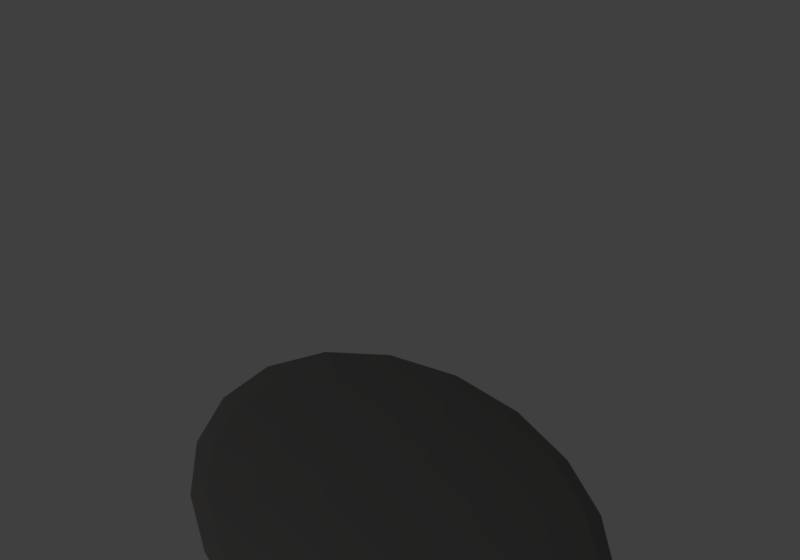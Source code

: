 # Source: ep_a_escort_boat.blend  (saved by Blender 5.2.45; exported with 4.5.12 LTS)
import bpy
from mathutils import Matrix  # noqa: F401  (used for matrix-valued properties, if any)

bpy.ops.wm.read_factory_settings(use_empty=True)
scene = bpy.context.scene
scene.name = 'Scene'

# ---- collections
col_collection = bpy.data.collections.new('Collection'); scene.collection.children.link(col_collection)

# ---- materials (node trees are filled in below, after node groups)
mat_soft_shadow_007 = bpy.data.materials.new('soft shadow.007')
mat_soft_shadow_007.diffuse_color = (0.015, 0.014, 0.013, 1.0)

# ---- material node trees
mat_soft_shadow_007.use_nodes = True; mat_soft_shadow_007.node_tree.nodes.clear()
_N = mat_soft_shadow_007.node_tree.nodes; _L = mat_soft_shadow_007.node_tree.links
n0 = _N.new('ShaderNodeBsdfPrincipled'); n0.name = 'Principled BSDF'; n0.location = (-200, 100)
n0.inputs[0].default_value = (0.015, 0.014, 0.013, 1.0)
n0.inputs[2].default_value = 0.9
n0.inputs[10].default_value = 0.005
n1 = _N.new('ShaderNodeOutputMaterial'); n1.name = 'Material Output'; n1.location = (200, 100)
_L.new(n0.outputs[0], n1.inputs[0])
n1.is_active_output = True

# ---- world
world_world = bpy.data.worlds.new('World'); scene.world = world_world
world_world.use_nodes = True; world_world.node_tree.nodes.clear()
_N = world_world.node_tree.nodes; _L = world_world.node_tree.links
n0 = _N.new('ShaderNodeOutputWorld'); n0.name = 'World Output'; n0.location = (200, 100)
n1 = _N.new('ShaderNodeBackground'); n1.name = 'Background'; n1.location = (-200, 100)
n1.inputs[0].default_value = (0.05088, 0.05088, 0.05088, 1.0)
_L.new(n1.outputs[0], n0.inputs[0])
n0.is_active_output = True
world_world.color = (0.045, 0.045, 0.045)
world_world.sun_shadow_jitter_overblur = 0.0

# ---- cameras
cam_fixed_iso_camera_023 = bpy.data.cameras.new('fixed iso camera.023')
cam_fixed_iso_camera_023.type = 'ORTHO'
cam_fixed_iso_camera_023.ortho_scale = 1.9

# ---- lights
light_high_left_023 = bpy.data.lights.new('high left.023', 'AREA')
light_high_left_023.energy = 420.0
light_high_left_023.size = 3.0

# ---- meshes
me_sphere_023 = bpy.data.meshes.new('Sphere.023')
me_sphere_023.from_pydata([(0.0, 0.0, 1.0), (0.0, 0.3827, 0.9239), (0.0, 1.0, 0.0), (0.0, 0.9239, -0.3827), (0.0, 0.3827, -0.9239), (0.0, 0.0, -1.0), (0.1183, 0.364, 0.9239), (0.2185, 0.6725, 0.7071), (0.2855, 0.8787, 0.3827), (0.309, 0.9511, 0.0), (0.2855, 0.8787, -0.3827), (0.2185, 0.6725, -0.7071), (0.1183, 0.364, -0.9239), (0.2249, 0.3096, 0.9239), (0.4156, 0.5721, 0.7071), (0.543, 0.7474, 0.3827), (0.5878, 0.809, 0.0), (0.543, 0.7474, -0.3827), (0.4156, 0.5721, -0.7071), (0.2249, 0.3096, -0.9239), (0.3096, 0.2249, 0.9239), (0.5721, 0.4156, 0.7071), (0.7474, 0.543, 0.3827), (0.809, 0.5878, 0.0), (0.7474, 0.543, -0.3827), (0.5721, 0.4156, -0.7071), (0.3096, 0.2249, -0.9239), (0.364, 0.1183, 0.9239), (0.6725, 0.2185, 0.7071), (0.8787, 0.2855, 0.3827), (0.9511, 0.309, 0.0), (0.8787, 0.2855, -0.3827), (0.6725, 0.2185, -0.7071), (0.364, 0.1183, -0.9239), (0.3827, -2.235e-08, 0.9239), (0.7071, 0.0, 0.7071), (0.9239, 0.0, 0.3827), (1.0, -2.98e-08, 0.0), (0.9239, 0.0, -0.3827), (0.7071, 0.0, -0.7071), (0.3827, -2.235e-08, -0.9239), (0.364, -0.1183, 0.9239), (0.6725, -0.2185, 0.7071), (0.8787, -0.2855, 0.3827), (0.9511, -0.309, 0.0), (0.8787, -0.2855, -0.3827), (0.6725, -0.2185, -0.7071), (0.364, -0.1183, -0.9239), (0.3096, -0.2249, 0.9239), (0.5721, -0.4156, 0.7071), (0.7474, -0.543, 0.3827), (0.809, -0.5878, 0.0), (0.7474, -0.543, -0.3827), (0.5721, -0.4156, -0.7071), (0.3096, -0.2249, -0.9239), (0.2249, -0.3096, 0.9239), (0.4156, -0.5721, 0.7071), (0.543, -0.7474, 0.3827), (0.5878, -0.809, 0.0), (0.543, -0.7474, -0.3827), (0.4156, -0.5721, -0.7071), (0.2249, -0.3096, -0.9239), (0.1183, -0.364, 0.9239), (0.2185, -0.6725, 0.7071), (0.2855, -0.8787, 0.3827), (0.309, -0.9511, 0.0), (0.2855, -0.8787, -0.3827), (0.2185, -0.6725, -0.7071), (0.1183, -0.364, -0.9239), (-3.725e-08, -0.3827, 0.9239), (1.49e-08, -0.7071, 0.7071), (0.0, -0.9239, 0.3827), (0.0, -1.0, 0.0), (0.0, -0.9239, -0.3827), (1.49e-08, -0.7071, -0.7071), (-3.725e-08, -0.3827, -0.9239), (-0.1183, -0.364, 0.9239), (-0.2185, -0.6725, 0.7071), (-0.2855, -0.8787, 0.3827), (-0.309, -0.9511, 0.0), (-0.2855, -0.8787, -0.3827), (-0.2185, -0.6725, -0.7071), (-0.1183, -0.364, -0.9239), (-0.2249, -0.3096, 0.9239), (-0.4156, -0.5721, 0.7071), (-0.543, -0.7474, 0.3827), (-0.5878, -0.809, 0.0), (-0.543, -0.7474, -0.3827), (-0.4156, -0.5721, -0.7071), (-0.2249, -0.3096, -0.9239), (-0.3096, -0.2249, 0.9239), (-0.5721, -0.4156, 0.7071), (-0.7474, -0.543, 0.3827), (-0.809, -0.5878, 0.0), (-0.7474, -0.543, -0.3827), (-0.5721, -0.4156, -0.7071), (-0.3096, -0.2249, -0.9239), (-0.364, -0.1183, 0.9239), (-0.6725, -0.2185, 0.7071), (-0.8787, -0.2855, 0.3827), (-0.9511, -0.309, 0.0), (-0.8787, -0.2855, -0.3827), (-0.6725, -0.2185, -0.7071), (-0.364, -0.1183, -0.9239), (-0.3827, 2.235e-08, 0.9239), (-0.7071, -1.49e-08, 0.7071), (-0.9239, 2.98e-08, 0.3827), (-1.0, 0.0, 0.0), (-0.9239, 2.98e-08, -0.3827), (-0.7071, -1.49e-08, -0.7071), (-0.3827, 2.235e-08, -0.9239), (-0.364, 0.1183, 0.9239), (-0.6725, 0.2185, 0.7071), (-0.8787, 0.2855, 0.3827), (-0.9511, 0.309, 0.0), (-0.8787, 0.2855, -0.3827), (-0.6725, 0.2185, -0.7071), (-0.364, 0.1183, -0.9239), (-0.3096, 0.2249, 0.9239), (-0.5721, 0.4156, 0.7071), (-0.7474, 0.543, 0.3827), (-0.809, 0.5878, 0.0), (-0.7474, 0.543, -0.3827), (-0.5721, 0.4156, -0.7071), (-0.3096, 0.2249, -0.9239), (-0.2249, 0.3096, 0.9239), (-0.4156, 0.5721, 0.7071), (-0.543, 0.7474, 0.3827), (-0.5878, 0.809, 0.0), (-0.543, 0.7474, -0.3827), (-0.4156, 0.5721, -0.7071), (-0.2249, 0.3096, -0.9239), (-0.1183, 0.364, 0.9239), (-0.2185, 0.6725, 0.7071), (-0.2855, 0.8787, 0.3827), (-0.309, 0.9511, 0.0), (-0.2855, 0.8787, -0.3827), (-0.2185, 0.6725, -0.7071), (-0.1183, 0.364, -0.9239), (-2.98e-08, 0.7071, 0.7071), (8.941e-08, 0.9239, 0.3827), (-2.98e-08, 0.7071, -0.7071)], [], [(4, 141, 11, 12), (3, 2, 9, 10), (140, 139, 7, 8), (1, 0, 6), (5, 4, 12), (141, 3, 10, 11), (2, 140, 8, 9), (139, 1, 6, 7), (5, 12, 19), (11, 10, 17, 18), (9, 8, 15, 16), (7, 6, 13, 14), (12, 11, 18, 19), (10, 9, 16, 17), (8, 7, 14, 15), (6, 0, 13), (16, 15, 22, 23), (14, 13, 20, 21), (19, 18, 25, 26), (17, 16, 23, 24), (15, 14, 21, 22), (13, 0, 20), (5, 19, 26), (18, 17, 24, 25), (26, 25, 32, 33), (24, 23, 30, 31), (22, 21, 28, 29), (20, 0, 27), (5, 26, 33), (25, 24, 31, 32), (23, 22, 29, 30), (21, 20, 27, 28), (29, 28, 35, 36), (27, 0, 34), (5, 33, 40), (32, 31, 38, 39), (30, 29, 36, 37), (28, 27, 34, 35), (33, 32, 39, 40), (31, 30, 37, 38), (5, 40, 47), (39, 38, 45, 46), (37, 36, 43, 44), (35, 34, 41, 42), (40, 39, 46, 47), (38, 37, 44, 45), (36, 35, 42, 43), (34, 0, 41), (42, 41, 48, 49), (47, 46, 53, 54), (45, 44, 51, 52), (43, 42, 49, 50), (41, 0, 48), (5, 47, 54), (46, 45, 52, 53), (44, 43, 50, 51), (54, 53, 60, 61), (52, 51, 58, 59), (50, 49, 56, 57), (48, 0, 55), (5, 54, 61), (53, 52, 59, 60), (51, 50, 57, 58), (49, 48, 55, 56), (55, 0, 62), (5, 61, 68), (60, 59, 66, 67), (58, 57, 64, 65), (56, 55, 62, 63), (61, 60, 67, 68), (59, 58, 65, 66), (57, 56, 63, 64), (67, 66, 73, 74), (65, 64, 71, 72), (63, 62, 69, 70), (68, 67, 74, 75), (66, 65, 72, 73), (64, 63, 70, 71), (62, 0, 69), (5, 68, 75), (75, 74, 81, 82), (73, 72, 79, 80), (71, 70, 77, 78), (69, 0, 76), (5, 75, 82), (74, 73, 80, 81), (72, 71, 78, 79), (70, 69, 76, 77), (80, 79, 86, 87), (78, 77, 84, 85), (76, 0, 83), (5, 82, 89), (81, 80, 87, 88), (79, 78, 85, 86), (77, 76, 83, 84), (82, 81, 88, 89), (5, 89, 96), (88, 87, 94, 95), (86, 85, 92, 93), (84, 83, 90, 91), (89, 88, 95, 96), (87, 86, 93, 94), (85, 84, 91, 92), (83, 0, 90), (93, 92, 99, 100), (91, 90, 97, 98), (96, 95, 102, 103), (94, 93, 100, 101), (92, 91, 98, 99), (90, 0, 97), (5, 96, 103), (95, 94, 101, 102), (103, 102, 109, 110), (101, 100, 107, 108), (99, 98, 105, 106), (97, 0, 104), (5, 103, 110), (102, 101, 108, 109), (100, 99, 106, 107), (98, 97, 104, 105), (106, 105, 112, 113), (104, 0, 111), (5, 110, 117), (109, 108, 115, 116), (107, 106, 113, 114), (105, 104, 111, 112), (110, 109, 116, 117), (108, 107, 114, 115), (5, 117, 124), (116, 115, 122, 123), (114, 113, 120, 121), (112, 111, 118, 119), (117, 116, 123, 124), (115, 114, 121, 122), (113, 112, 119, 120), (111, 0, 118), (119, 118, 125, 126), (124, 123, 130, 131), (122, 121, 128, 129), (120, 119, 126, 127), (118, 0, 125), (5, 124, 131), (123, 122, 129, 130), (121, 120, 127, 128), (131, 130, 137, 138), (129, 128, 135, 136), (127, 126, 133, 134), (125, 0, 132), (5, 131, 138), (130, 129, 136, 137), (128, 127, 134, 135), (126, 125, 132, 133), (132, 0, 1), (5, 138, 4), (137, 136, 3, 141), (135, 134, 140, 2), (133, 132, 1, 139), (138, 137, 141, 4), (136, 135, 2, 3), (134, 133, 139, 140)])
_uv = me_sphere_023.uv_layers.new(name='UVMap')
_uv.uv.foreach_set('vector', [0.75, 0.125, 0.75, 0.25, 0.7, 0.25, 0.7, 0.125, 0.75, 0.375, 0.75, 0.5, 0.7, 0.5, 0.7, 0.375, 0.75, 0.625, 0.75, 0.75, 0.7, 0.75, 0.7, 0.625, 0.75, 0.875, 0.725, 1.0, 0.7, 0.875, 0.725, 0.0, 0.75, 0.125, 0.7, 0.125, 0.75, 0.25, 0.75, 0.375, 0.7, 0.375, 0.7, 0.25, 0.75, 0.5, 0.75, 0.625, 0.7, 0.625, 0.7, 0.5, 0.75, 0.75, 0.75, 0.875, 0.7, 0.875, 0.7, 0.75, 0.675, 0.0, 0.7, 0.125, 0.65, 0.125, 0.7, 0.25, 0.7, 0.375, 0.65, 0.375, 0.65, 0.25, 0.7, 0.5, 0.7, 0.625, 0.65, 0.625, 0.65, 0.5, 0.7, 0.75, 0.7, 0.875, 0.65, 0.875, 0.65, 0.75, 0.7, 0.125, 0.7, 0.25, 0.65, 0.25, 0.65, 0.125, 0.7, 0.375, 0.7, 0.5, 0.65, 0.5, 0.65, 0.375, 0.7, 0.625, 0.7, 0.75, 0.65, 0.75, 0.65, 0.625, 0.7, 0.875, 0.675, 1.0, 0.65, 0.875, 0.65, 0.5, 0.65, 0.625, 0.6, 0.625, 0.6, 0.5, 0.65, 0.75, 0.65, 0.875, 0.6, 0.875, 0.6, 0.75, 0.65, 0.125, 0.65, 0.25, 0.6, 0.25, 0.6, 0.125, 0.65, 0.375, 0.65, 0.5, 0.6, 0.5, 0.6, 0.375, 0.65, 0.625, 0.65, 0.75, 0.6, 0.75, 0.6, 0.625, 0.65, 0.875, 0.625, 1.0, 0.6, 0.875, 0.625, 0.0, 0.65, 0.125, 0.6, 0.125, 0.65, 0.25, 0.65, 0.375, 0.6, 0.375, 0.6, 0.25, 0.6, 0.125, 0.6, 0.25, 0.55, 0.25, 0.55, 0.125, 0.6, 0.375, 0.6, 0.5, 0.55, 0.5, 0.55, 0.375, 0.6, 0.625, 0.6, 0.75, 0.55, 0.75, 0.55, 0.625, 0.6, 0.875, 0.575, 1.0, 0.55, 0.875, 0.575, 0.0, 0.6, 0.125, 0.55, 0.125, 0.6, 0.25, 0.6, 0.375, 0.55, 0.375, 0.55, 0.25, 0.6, 0.5, 0.6, 0.625, 0.55, 0.625, 0.55, 0.5, 0.6, 0.75, 0.6, 0.875, 0.55, 0.875, 0.55, 0.75, 0.55, 0.625, 0.55, 0.75, 0.5, 0.75, 0.5, 0.625, 0.55, 0.875, 0.525, 1.0, 0.5, 0.875, 0.525, 0.0, 0.55, 0.125, 0.5, 0.125, 0.55, 0.25, 0.55, 0.375, 0.5, 0.375, 0.5, 0.25, 0.55, 0.5, 0.55, 0.625, 0.5, 0.625, 0.5, 0.5, 0.55, 0.75, 0.55, 0.875, 0.5, 0.875, 0.5, 0.75, 0.55, 0.125, 0.55, 0.25, 0.5, 0.25, 0.5, 0.125, 0.55, 0.375, 0.55, 0.5, 0.5, 0.5, 0.5, 0.375, 0.475, 0.0, 0.5, 0.125, 0.45, 0.125, 0.5, 0.25, 0.5, 0.375, 0.45, 0.375, 0.45, 0.25, 0.5, 0.5, 0.5, 0.625, 0.45, 0.625, 0.45, 0.5, 0.5, 0.75, 0.5, 0.875, 0.45, 0.875, 0.45, 0.75, 0.5, 0.125, 0.5, 0.25, 0.45, 0.25, 0.45, 0.125, 0.5, 0.375, 0.5, 0.5, 0.45, 0.5, 0.45, 0.375, 0.5, 0.625, 0.5, 0.75, 0.45, 0.75, 0.45, 0.625, 0.5, 0.875, 0.475, 1.0, 0.45, 0.875, 0.45, 0.75, 0.45, 0.875, 0.4, 0.875, 0.4, 0.75, 0.45, 0.125, 0.45, 0.25, 0.4, 0.25, 0.4, 0.125, 0.45, 0.375, 0.45, 0.5, 0.4, 0.5, 0.4, 0.375, 0.45, 0.625, 0.45, 0.75, 0.4, 0.75, 0.4, 0.625, 0.45, 0.875, 0.425, 1.0, 0.4, 0.875, 0.425, 0.0, 0.45, 0.125, 0.4, 0.125, 0.45, 0.25, 0.45, 0.375, 0.4, 0.375, 0.4, 0.25, 0.45, 0.5, 0.45, 0.625, 0.4, 0.625, 0.4, 0.5, 0.4, 0.125, 0.4, 0.25, 0.35, 0.25, 0.35, 0.125, 0.4, 0.375, 0.4, 0.5, 0.35, 0.5, 0.35, 0.375, 0.4, 0.625, 0.4, 0.75, 0.35, 0.75, 0.35, 0.625, 0.4, 0.875, 0.375, 1.0, 0.35, 0.875, 0.375, 0.0, 0.4, 0.125, 0.35, 0.125, 0.4, 0.25, 0.4, 0.375, 0.35, 0.375, 0.35, 0.25, 0.4, 0.5, 0.4, 0.625, 0.35, 0.625, 0.35, 0.5, 0.4, 0.75, 0.4, 0.875, 0.35, 0.875, 0.35, 0.75, 0.35, 0.875, 0.325, 1.0, 0.3, 0.875, 0.325, 0.0, 0.35, 0.125, 0.3, 0.125, 0.35, 0.25, 0.35, 0.375, 0.3, 0.375, 0.3, 0.25, 0.35, 0.5, 0.35, 0.625, 0.3, 0.625, 0.3, 0.5, 0.35, 0.75, 0.35, 0.875, 0.3, 0.875, 0.3, 0.75, 0.35, 0.125, 0.35, 0.25, 0.3, 0.25, 0.3, 0.125, 0.35, 0.375, 0.35, 0.5, 0.3, 0.5, 0.3, 0.375, 0.35, 0.625, 0.35, 0.75, 0.3, 0.75, 0.3, 0.625, 0.3, 0.25, 0.3, 0.375, 0.25, 0.375, 0.25, 0.25, 0.3, 0.5, 0.3, 0.625, 0.25, 0.625, 0.25, 0.5, 0.3, 0.75, 0.3, 0.875, 0.25, 0.875, 0.25, 0.75, 0.3, 0.125, 0.3, 0.25, 0.25, 0.25, 0.25, 0.125, 0.3, 0.375, 0.3, 0.5, 0.25, 0.5, 0.25, 0.375, 0.3, 0.625, 0.3, 0.75, 0.25, 0.75, 0.25, 0.625, 0.3, 0.875, 0.275, 1.0, 0.25, 0.875, 0.275, 0.0, 0.3, 0.125, 0.25, 0.125, 0.25, 0.125, 0.25, 0.25, 0.2, 0.25, 0.2, 0.125, 0.25, 0.375, 0.25, 0.5, 0.2, 0.5, 0.2, 0.375, 0.25, 0.625, 0.25, 0.75, 0.2, 0.75, 0.2, 0.625, 0.25, 0.875, 0.225, 1.0, 0.2, 0.875, 0.225, 0.0, 0.25, 0.125, 0.2, 0.125, 0.25, 0.25, 0.25, 0.375, 0.2, 0.375, 0.2, 0.25, 0.25, 0.5, 0.25, 0.625, 0.2, 0.625, 0.2, 0.5, 0.25, 0.75, 0.25, 0.875, 0.2, 0.875, 0.2, 0.75, 0.2, 0.375, 0.2, 0.5, 0.15, 0.5, 0.15, 0.375, 0.2, 0.625, 0.2, 0.75, 0.15, 0.75, 0.15, 0.625, 0.2, 0.875, 0.175, 1.0, 0.15, 0.875, 0.175, 0.0, 0.2, 0.125, 0.15, 0.125, 0.2, 0.25, 0.2, 0.375, 0.15, 0.375, 0.15, 0.25, 0.2, 0.5, 0.2, 0.625, 0.15, 0.625, 0.15, 0.5, 0.2, 0.75, 0.2, 0.875, 0.15, 0.875, 0.15, 0.75, 0.2, 0.125, 0.2, 0.25, 0.15, 0.25, 0.15, 0.125, 0.125, 0.0, 0.15, 0.125, 0.1, 0.125, 0.15, 0.25, 0.15, 0.375, 0.1, 0.375, 0.1, 0.25, 0.15, 0.5, 0.15, 0.625, 0.1, 0.625, 0.1, 0.5, 0.15, 0.75, 0.15, 0.875, 0.1, 0.875, 0.1, 0.75, 0.15, 0.125, 0.15, 0.25, 0.1, 0.25, 0.1, 0.125, 0.15, 0.375, 0.15, 0.5, 0.1, 0.5, 0.1, 0.375, 0.15, 0.625, 0.15, 0.75, 0.1, 0.75, 0.1, 0.625, 0.15, 0.875, 0.125, 1.0, 0.1, 0.875, 0.1, 0.5, 0.1, 0.625, 0.05, 0.625, 0.05, 0.5, 0.1, 0.75, 0.1, 0.875, 0.05, 0.875, 0.05, 0.75, 0.1, 0.125, 0.1, 0.25, 0.05, 0.25, 0.05, 0.125, 0.1, 0.375, 0.1, 0.5, 0.05, 0.5, 0.05, 0.375, 0.1, 0.625, 0.1, 0.75, 0.05, 0.75, 0.05, 0.625, 0.1, 0.875, 0.075, 1.0, 0.05, 0.875, 0.075, 0.0, 0.1, 0.125, 0.05, 0.125, 0.1, 0.25, 0.1, 0.375, 0.05, 0.375, 0.05, 0.25, 0.05, 0.125, 0.05, 0.25, 0.0, 0.25, 0.0, 0.125, 0.05, 0.375, 0.05, 0.5, 0.0, 0.5, 0.0, 0.375, 0.05, 0.625, 0.05, 0.75, 0.0, 0.75, 0.0, 0.625, 0.05, 0.875, 0.025, 1.0, 0.0, 0.875, 0.025, 0.0, 0.05, 0.125, 0.0, 0.125, 0.05, 0.25, 0.05, 0.375, 0.0, 0.375, 0.0, 0.25, 0.05, 0.5, 0.05, 0.625, 0.0, 0.625, 0.0, 0.5, 0.05, 0.75, 0.05, 0.875, 0.0, 0.875, 0.0, 0.75, 1.0, 0.625, 1.0, 0.75, 0.95, 0.75, 0.95, 0.625, 1.0, 0.875, 0.975, 1.0, 0.95, 0.875, 0.975, 0.0, 1.0, 0.125, 0.95, 0.125, 1.0, 0.25, 1.0, 0.375, 0.95, 0.375, 0.95, 0.25, 1.0, 0.5, 1.0, 0.625, 0.95, 0.625, 0.95, 0.5, 1.0, 0.75, 1.0, 0.875, 0.95, 0.875, 0.95, 0.75, 1.0, 0.125, 1.0, 0.25, 0.95, 0.25, 0.95, 0.125, 1.0, 0.375, 1.0, 0.5, 0.95, 0.5, 0.95, 0.375, 0.925, 0.0, 0.95, 0.125, 0.9, 0.125, 0.95, 0.25, 0.95, 0.375, 0.9, 0.375, 0.9, 0.25, 0.95, 0.5, 0.95, 0.625, 0.9, 0.625, 0.9, 0.5, 0.95, 0.75, 0.95, 0.875, 0.9, 0.875, 0.9, 0.75, 0.95, 0.125, 0.95, 0.25, 0.9, 0.25, 0.9, 0.125, 0.95, 0.375, 0.95, 0.5, 0.9, 0.5, 0.9, 0.375, 0.95, 0.625, 0.95, 0.75, 0.9, 0.75, 0.9, 0.625, 0.95, 0.875, 0.925, 1.0, 0.9, 0.875, 0.9, 0.75, 0.9, 0.875, 0.85, 0.875, 0.85, 0.75, 0.9, 0.125, 0.9, 0.25, 0.85, 0.25, 0.85, 0.125, 0.9, 0.375, 0.9, 0.5, 0.85, 0.5, 0.85, 0.375, 0.9, 0.625, 0.9, 0.75, 0.85, 0.75, 0.85, 0.625, 0.9, 0.875, 0.875, 1.0, 0.85, 0.875, 0.875, 0.0, 0.9, 0.125, 0.85, 0.125, 0.9, 0.25, 0.9, 0.375, 0.85, 0.375, 0.85, 0.25, 0.9, 0.5, 0.9, 0.625, 0.85, 0.625, 0.85, 0.5, 0.85, 0.125, 0.85, 0.25, 0.8, 0.25, 0.8, 0.125, 0.85, 0.375, 0.85, 0.5, 0.8, 0.5, 0.8, 0.375, 0.85, 0.625, 0.85, 0.75, 0.8, 0.75, 0.8, 0.625, 0.85, 0.875, 0.825, 1.0, 0.8, 0.875, 0.825, 0.0, 0.85, 0.125, 0.8, 0.125, 0.85, 0.25, 0.85, 0.375, 0.8, 0.375, 0.8, 0.25, 0.85, 0.5, 0.85, 0.625, 0.8, 0.625, 0.8, 0.5, 0.85, 0.75, 0.85, 0.875, 0.8, 0.875, 0.8, 0.75, 0.8, 0.875, 0.775, 1.0, 0.75, 0.875, 0.775, 0.0, 0.8, 0.125, 0.75, 0.125, 0.8, 0.25, 0.8, 0.375, 0.75, 0.375, 0.75, 0.25, 0.8, 0.5, 0.8, 0.625, 0.75, 0.625, 0.75, 0.5, 0.8, 0.75, 0.8, 0.875, 0.75, 0.875, 0.75, 0.75, 0.8, 0.125, 0.8, 0.25, 0.75, 0.25, 0.75, 0.125, 0.8, 0.375, 0.8, 0.5, 0.75, 0.5, 0.75, 0.375, 0.8, 0.625, 0.8, 0.75, 0.75, 0.75, 0.75, 0.625])
me_sphere_023.materials.append(mat_soft_shadow_007)
me_sphere_023.update()

# ---- objects
ob_fixed_iso_camera = bpy.data.objects.new('fixed iso camera', cam_fixed_iso_camera_023)
ob_high_left = bpy.data.objects.new('high left', light_high_left_023)
ob_sphere = bpy.data.objects.new('Sphere', me_sphere_023)

# ---- transforms, parenting, visibility, modifiers, constraints
ob_fixed_iso_camera.location = (4.0, -6.0, 4.5)
ob_fixed_iso_camera.rotation_euler = (1.083, 4.322e-08, 0.588)
ob_high_left.location = (-3.0, -4.0, 6.0)
ob_sphere.location = (0.02475, -0.02475, 0.01)
ob_sphere.rotation_euler = (0.0, 0.0, 5.498)
ob_sphere.scale = (0.94, 0.48, 0.025)

# ---- collection membership
scene.collection.objects.link(ob_fixed_iso_camera)
scene.collection.objects.link(ob_high_left)
col_collection.objects.link(ob_sphere)

# ---- scene / render settings (as saved in the file)
scene.camera = ob_fixed_iso_camera
scene.frame_start = 1; scene.frame_end = 250; scene.frame_set(1)
scene.render.engine = 'BLENDER_EEVEE_NEXT'
scene.render.resolution_x = 160
scene.render.resolution_y = 112
scene.render.dither_intensity = 0.0
scene.render.film_transparent = True
scene.render.bake_bias = 0.0
scene.render.bake_samples = 0
scene.render.compositor_device = 'GPU'
scene.eevee.taa_render_samples = 8
scene.eevee.use_volume_custom_range = False
scene.eevee.fast_gi_thickness_near = 0.1
scene.eevee.fast_gi_thickness_far = 0.0
scene.eevee.ray_tracing_options.screen_trace_thickness = 0.1
scene.view_settings.view_transform = 'Standard'
bpy.context.view_layer.update()
